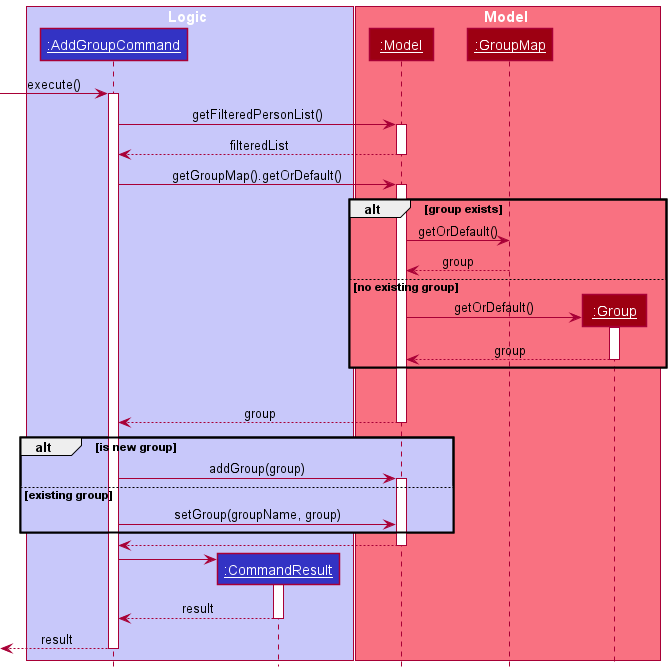

The diagram above was rendered by PlantUML. Its source (embedded in the PNG):
@startuml
!include style.puml
skinparam sequenceParticipant underline
box Logic LOGIC_COLOR_T1
participant ":AddGroupCommand" as AddGroupCommand LOGIC_COLOR
participant ":CommandResult" as CommandResult LOGIC_COLOR
end box

box Model MODEL_COLOR_T1
participant ":Model" as Model MODEL_COLOR
participant ":GroupMap" as GroupMap MODEL_COLOR
participant ":Group" as Group MODEL_COLOR
end box

[-> AddGroupCommand : execute()
activate AddGroupCommand

AddGroupCommand -> Model : getFilteredPersonList()
activate Model

Model --> AddGroupCommand : filteredList
deactivate Model

AddGroupCommand -> Model : getGroupMap().getOrDefault()
activate Model

alt MODEL_COLOR_T1 group exists
	Model -> GroupMap : getOrDefault()
	GroupMap --> Model : group
else no existing group
	Model -> Group ** : getOrDefault()
	activate Group
	Group --> Model : group
	deactivate Group
end

loop for all indexes
Model --> AddGroupCommand : group
deactivate Model

alt LOGIC_COLOR_T1 is new group
	AddGroupCommand -> Model : addGroup(group)
	activate Model
else existing group
	AddGroupCommand -> Model : setGroup(groupName, group)
end
	Model --> AddGroupCommand
	deactivate Model
AddGroupCommand -> CommandResult **
activate CommandResult

CommandResult --> AddGroupCommand : result
deactivate CommandResult
[<-- AddGroupCommand : result
deactivate AddGroupCommand
@enduml